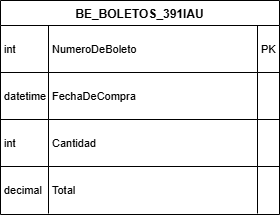

The diagram above was exported from draw.io. Its source (the exported page's mxGraphModel, read from the mxfile embedded in the PNG):
<mxGraphModel dx="1426" dy="841" grid="1" gridSize="10" guides="1" tooltips="1" connect="1" arrows="1" fold="1" page="1" pageScale="1" pageWidth="850" pageHeight="1100" math="0" shadow="0">
  <root>
    <mxCell id="0" />
    <mxCell id="1" parent="0" />
    <mxCell id="wZm4t37pTCW5nKiajGHX-1" value="BE_BOLETOS_391IAU" style="shape=table;startSize=25;container=1;collapsible=0;childLayout=tableLayout;fixedRows=1;rowLines=1;fontStyle=1;align=center;resizeLast=1;" vertex="1" parent="1">
      <mxGeometry x="20" y="20" width="279" height="214" as="geometry" />
    </mxCell>
    <mxCell id="wZm4t37pTCW5nKiajGHX-2" style="shape=tableRow;horizontal=0;startSize=0;swimlaneHead=0;swimlaneBody=0;fillColor=none;collapsible=0;dropTarget=0;points=[[0,0.5],[1,0.5]];portConstraint=eastwest;top=0;left=0;right=0;bottom=0;" vertex="1" parent="wZm4t37pTCW5nKiajGHX-1">
      <mxGeometry y="25" width="279" height="47" as="geometry" />
    </mxCell>
    <mxCell id="wZm4t37pTCW5nKiajGHX-3" value="int" style="shape=partialRectangle;connectable=0;fillColor=none;top=0;left=0;bottom=0;right=0;align=left;spacingLeft=2;overflow=hidden;fontSize=11;" vertex="1" parent="wZm4t37pTCW5nKiajGHX-2">
      <mxGeometry width="48" height="47" as="geometry">
        <mxRectangle width="48" height="47" as="alternateBounds" />
      </mxGeometry>
    </mxCell>
    <mxCell id="wZm4t37pTCW5nKiajGHX-4" value="NumeroDeBoleto" style="shape=partialRectangle;connectable=0;fillColor=none;top=0;left=0;bottom=0;right=0;align=left;spacingLeft=2;overflow=hidden;fontSize=11;" vertex="1" parent="wZm4t37pTCW5nKiajGHX-2">
      <mxGeometry x="48" width="209" height="47" as="geometry">
        <mxRectangle width="209" height="47" as="alternateBounds" />
      </mxGeometry>
    </mxCell>
    <mxCell id="wZm4t37pTCW5nKiajGHX-5" value="PK" style="shape=partialRectangle;connectable=0;fillColor=none;top=0;left=0;bottom=0;right=0;align=left;spacingLeft=2;overflow=hidden;fontSize=11;" vertex="1" parent="wZm4t37pTCW5nKiajGHX-2">
      <mxGeometry x="257" width="22" height="47" as="geometry">
        <mxRectangle width="22" height="47" as="alternateBounds" />
      </mxGeometry>
    </mxCell>
    <mxCell id="wZm4t37pTCW5nKiajGHX-6" style="shape=tableRow;horizontal=0;startSize=0;swimlaneHead=0;swimlaneBody=0;fillColor=none;collapsible=0;dropTarget=0;points=[[0,0.5],[1,0.5]];portConstraint=eastwest;top=0;left=0;right=0;bottom=0;" vertex="1" parent="wZm4t37pTCW5nKiajGHX-1">
      <mxGeometry y="72" width="279" height="47" as="geometry" />
    </mxCell>
    <mxCell id="wZm4t37pTCW5nKiajGHX-7" value="datetime" style="shape=partialRectangle;connectable=0;fillColor=none;top=0;left=0;bottom=0;right=0;align=left;spacingLeft=2;overflow=hidden;fontSize=11;" vertex="1" parent="wZm4t37pTCW5nKiajGHX-6">
      <mxGeometry width="48" height="47" as="geometry">
        <mxRectangle width="48" height="47" as="alternateBounds" />
      </mxGeometry>
    </mxCell>
    <mxCell id="wZm4t37pTCW5nKiajGHX-8" value="FechaDeCompra" style="shape=partialRectangle;connectable=0;fillColor=none;top=0;left=0;bottom=0;right=0;align=left;spacingLeft=2;overflow=hidden;fontSize=11;" vertex="1" parent="wZm4t37pTCW5nKiajGHX-6">
      <mxGeometry x="48" width="209" height="47" as="geometry">
        <mxRectangle width="209" height="47" as="alternateBounds" />
      </mxGeometry>
    </mxCell>
    <mxCell id="wZm4t37pTCW5nKiajGHX-9" value="" style="shape=partialRectangle;connectable=0;fillColor=none;top=0;left=0;bottom=0;right=0;align=left;spacingLeft=2;overflow=hidden;fontSize=11;" vertex="1" parent="wZm4t37pTCW5nKiajGHX-6">
      <mxGeometry x="257" width="22" height="47" as="geometry">
        <mxRectangle width="22" height="47" as="alternateBounds" />
      </mxGeometry>
    </mxCell>
    <mxCell id="wZm4t37pTCW5nKiajGHX-10" style="shape=tableRow;horizontal=0;startSize=0;swimlaneHead=0;swimlaneBody=0;fillColor=none;collapsible=0;dropTarget=0;points=[[0,0.5],[1,0.5]];portConstraint=eastwest;top=0;left=0;right=0;bottom=0;" vertex="1" parent="wZm4t37pTCW5nKiajGHX-1">
      <mxGeometry y="119" width="279" height="47" as="geometry" />
    </mxCell>
    <mxCell id="wZm4t37pTCW5nKiajGHX-11" value="int" style="shape=partialRectangle;connectable=0;fillColor=none;top=0;left=0;bottom=0;right=0;align=left;spacingLeft=2;overflow=hidden;fontSize=11;" vertex="1" parent="wZm4t37pTCW5nKiajGHX-10">
      <mxGeometry width="48" height="47" as="geometry">
        <mxRectangle width="48" height="47" as="alternateBounds" />
      </mxGeometry>
    </mxCell>
    <mxCell id="wZm4t37pTCW5nKiajGHX-12" value="Cantidad" style="shape=partialRectangle;connectable=0;fillColor=none;top=0;left=0;bottom=0;right=0;align=left;spacingLeft=2;overflow=hidden;fontSize=11;" vertex="1" parent="wZm4t37pTCW5nKiajGHX-10">
      <mxGeometry x="48" width="209" height="47" as="geometry">
        <mxRectangle width="209" height="47" as="alternateBounds" />
      </mxGeometry>
    </mxCell>
    <mxCell id="wZm4t37pTCW5nKiajGHX-13" value="" style="shape=partialRectangle;connectable=0;fillColor=none;top=0;left=0;bottom=0;right=0;align=left;spacingLeft=2;overflow=hidden;fontSize=11;" vertex="1" parent="wZm4t37pTCW5nKiajGHX-10">
      <mxGeometry x="257" width="22" height="47" as="geometry">
        <mxRectangle width="22" height="47" as="alternateBounds" />
      </mxGeometry>
    </mxCell>
    <mxCell id="wZm4t37pTCW5nKiajGHX-14" style="shape=tableRow;horizontal=0;startSize=0;swimlaneHead=0;swimlaneBody=0;fillColor=none;collapsible=0;dropTarget=0;points=[[0,0.5],[1,0.5]];portConstraint=eastwest;top=0;left=0;right=0;bottom=0;" vertex="1" parent="wZm4t37pTCW5nKiajGHX-1">
      <mxGeometry y="166" width="279" height="47" as="geometry" />
    </mxCell>
    <mxCell id="wZm4t37pTCW5nKiajGHX-15" value="decimal" style="shape=partialRectangle;connectable=0;fillColor=none;top=0;left=0;bottom=0;right=0;align=left;spacingLeft=2;overflow=hidden;fontSize=11;" vertex="1" parent="wZm4t37pTCW5nKiajGHX-14">
      <mxGeometry width="48" height="47" as="geometry">
        <mxRectangle width="48" height="47" as="alternateBounds" />
      </mxGeometry>
    </mxCell>
    <mxCell id="wZm4t37pTCW5nKiajGHX-16" value="Total" style="shape=partialRectangle;connectable=0;fillColor=none;top=0;left=0;bottom=0;right=0;align=left;spacingLeft=2;overflow=hidden;fontSize=11;" vertex="1" parent="wZm4t37pTCW5nKiajGHX-14">
      <mxGeometry x="48" width="209" height="47" as="geometry">
        <mxRectangle width="209" height="47" as="alternateBounds" />
      </mxGeometry>
    </mxCell>
    <mxCell id="wZm4t37pTCW5nKiajGHX-17" value="" style="shape=partialRectangle;connectable=0;fillColor=none;top=0;left=0;bottom=0;right=0;align=left;spacingLeft=2;overflow=hidden;fontSize=11;" vertex="1" parent="wZm4t37pTCW5nKiajGHX-14">
      <mxGeometry x="257" width="22" height="47" as="geometry">
        <mxRectangle width="22" height="47" as="alternateBounds" />
      </mxGeometry>
    </mxCell>
  </root>
</mxGraphModel>